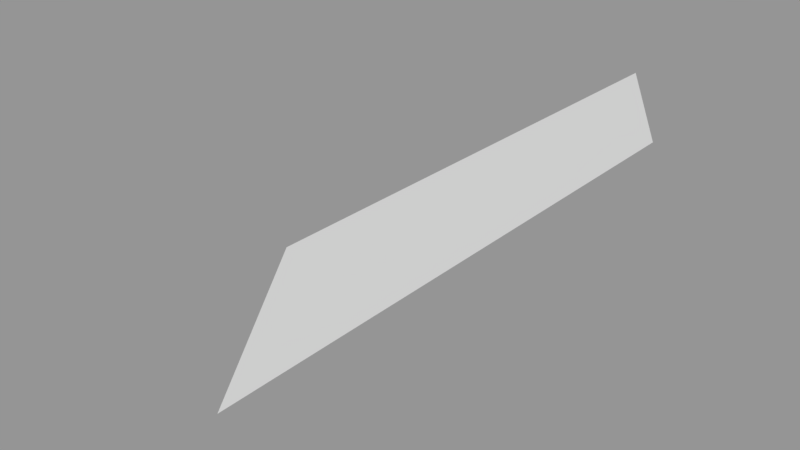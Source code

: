 # Source: Surface027.blend  (saved by Blender 2.79.0; exported with 4.5.12 LTS)
import bpy
from mathutils import Matrix  # noqa: F401  (used for matrix-valued properties, if any)

bpy.ops.wm.read_factory_settings(use_empty=True)
scene = bpy.context.scene
scene.name = 'Scene'

# ---- collections
col_collection_1 = bpy.data.collections.new('Collection 1'); scene.collection.children.link(col_collection_1)

# ---- meshes
me_sphere_027 = bpy.data.meshes.new('Sphere.027')
me_sphere_027.from_pydata([(-0.2706, -0.2706, 0.9239), (-0.5, -0.5, 0.7071), (-0.3536, -0.1464, 0.9239), (-0.6533, -0.2706, 0.7071)], [], [(1, 0, 2, 3)])
_ca = me_sphere_027.color_attributes.new('Col', 'BYTE_COLOR', 'CORNER')
_ca.data.foreach_set('color', [1.0, 1.0, 1.0, 1.0, 1.0, 1.0, 1.0, 1.0, 1.0, 1.0, 1.0, 1.0, 1.0, 1.0, 1.0, 1.0])
me_sphere_027.use_remesh_preserve_volume = False
me_sphere_027.use_remesh_preserve_attributes = False
me_sphere_027.use_mirror_vertex_groups = False
me_sphere_027.update()

# ---- objects
ob_surface027 = bpy.data.objects.new('Surface027', me_sphere_027)

# ---- transforms, parenting, visibility, modifiers, constraints
ob_surface027.location = (0.0, 0.0, 0.0)
ob_surface027.scale = (1e+04, 1e+04, 1e+04)
ob_surface027.lineart.crease_threshold = 0.0

# ---- collection membership
col_collection_1.objects.link(ob_surface027)

# ---- scene / render settings (as saved in the file)
scene.frame_start = 1; scene.frame_end = 250; scene.frame_set(1)
scene.render.engine = 'BLENDER_EEVEE_NEXT'
scene.render.resolution_percentage = 50
scene.render.dither_intensity = 0.0
scene.cycles.use_denoising = False
scene.cycles.samples = 128
scene.cycles.sampling_pattern = 'TABULATED_SOBOL'
scene.cycles.use_adaptive_sampling = False
scene.cycles.use_light_tree = False
scene.cycles.blur_glossy = 0.0
scene.cycles.sample_clamp_indirect = 0.0
scene.view_settings.view_transform = 'Standard'
bpy.context.view_layer.update()

# ---- added for rendering (the .blend has no active camera and no usable light): camera, sun + grey world if the file has none
cam_auto = bpy.data.cameras.new('AutoCamera')
cam_auto.lens = 50.0
cam_auto.sensor_width = 36.0
cam_auto.clip_end = 91629.3
ob_auto_camera = bpy.data.objects.new('AutoCamera', cam_auto)
scene.collection.objects.link(ob_auto_camera)
ob_auto_camera.location = (601.665, -9497.5, 12331.8)
ob_auto_camera.rotation_euler = (1.09748, -7.21219e-08, 0.694738)
scene.camera = ob_auto_camera
light_auto_sun = bpy.data.lights.new('AutoSun', 'SUN')
light_auto_sun.energy = 3.0
light_auto_sun.angle = 0.0523599
ob_auto_sun = bpy.data.objects.new('AutoSun', light_auto_sun)
scene.collection.objects.link(ob_auto_sun)
ob_auto_sun.rotation_euler = (0.872665, 0.174533, 0.523599)
if scene.world is None:
    world_auto = bpy.data.worlds.new('AutoWorld')
    world_auto.color = (0.3, 0.3, 0.3)
    scene.world = world_auto
bpy.context.view_layer.update()
